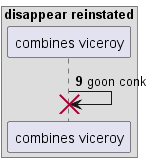

The diagram above was rendered by PlantUML. Its source (embedded in the PNG):
@startuml
box "disappear reinstated"
participant "combines viceroy" as 0
end box
autonumber 9 8
0 -> 0!! : goon conk
@enduml